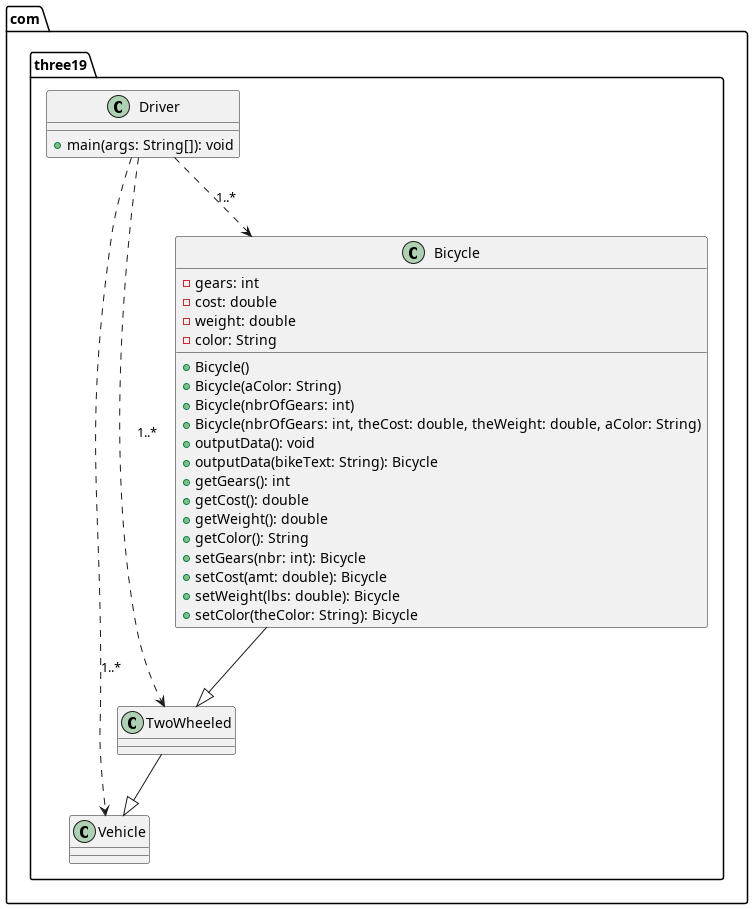

The diagram above was rendered by PlantUML. Its source (embedded in the PNG):
@startuml
package com.three19 {

    class Vehicle {
    }

    class TwoWheeled {
    }
    TwoWheeled --|> Vehicle

    class Bicycle {
        - gears: int
        - cost: double
        - weight: double
        - color: String
        + Bicycle()
        + Bicycle(aColor: String)
        + Bicycle(nbrOfGears: int)
        + Bicycle(nbrOfGears: int, theCost: double, theWeight: double, aColor: String)
        + outputData(): void
        + outputData(bikeText: String): Bicycle
        + getGears(): int
        + getCost(): double
        + getWeight(): double
        + getColor(): String
        + setGears(nbr: int): Bicycle
        + setCost(amt: double): Bicycle
        + setWeight(lbs: double): Bicycle
        + setColor(theColor: String): Bicycle
    }
    Bicycle --|> TwoWheeled

    class Driver {
        + main(args: String[]): void
    }
    Driver ..> Bicycle : "1..*"
    Driver ..> TwoWheeled : "1..*"
    Driver ..> Vehicle : "1..*"
}
@enduml